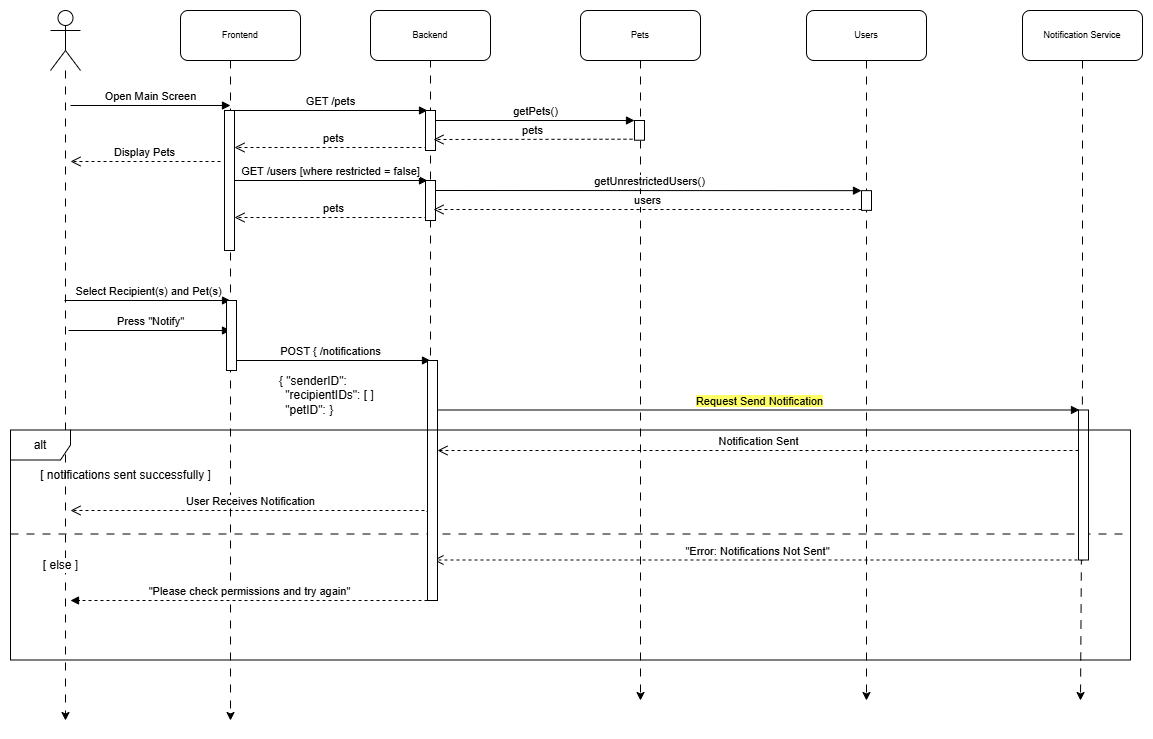

The diagram above was exported from draw.io. Its source (the exported page's mxGraphModel, read from the mxfile embedded in the PNG):
<mxGraphModel dx="2438" dy="2084" grid="1" gridSize="10" guides="1" tooltips="1" connect="1" arrows="1" fold="1" page="1" pageScale="1" pageWidth="850" pageHeight="1100" math="0" shadow="0">
  <root>
    <mxCell id="0" />
    <mxCell id="1" parent="0" />
    <mxCell id="cRPdJByMkj06Cs_HB2aI-1" style="edgeStyle=orthogonalEdgeStyle;rounded=0;orthogonalLoop=1;jettySize=auto;html=1;dashed=1;dashPattern=8 8;" parent="1" edge="1">
      <mxGeometry relative="1" as="geometry">
        <mxPoint x="-390" y="-300" as="targetPoint" />
        <mxPoint x="-390" y="-960" as="sourcePoint" />
      </mxGeometry>
    </mxCell>
    <mxCell id="cRPdJByMkj06Cs_HB2aI-2" style="edgeStyle=orthogonalEdgeStyle;rounded=0;orthogonalLoop=1;jettySize=auto;html=1;dashed=1;dashPattern=8 8;" parent="1" edge="1">
      <mxGeometry relative="1" as="geometry">
        <mxPoint x="-190" y="-501" as="targetPoint" />
        <mxPoint x="-190" y="-961" as="sourcePoint" />
      </mxGeometry>
    </mxCell>
    <mxCell id="cRPdJByMkj06Cs_HB2aI-4" style="edgeStyle=orthogonalEdgeStyle;rounded=0;orthogonalLoop=1;jettySize=auto;html=1;dashed=1;dashPattern=8 8;" parent="1" source="cRPdJByMkj06Cs_HB2aI-11" edge="1">
      <mxGeometry relative="1" as="geometry">
        <mxPoint x="460" y="-320" as="targetPoint" />
      </mxGeometry>
    </mxCell>
    <mxCell id="cRPdJByMkj06Cs_HB2aI-5" style="edgeStyle=orthogonalEdgeStyle;rounded=0;orthogonalLoop=1;jettySize=auto;html=1;dashed=1;dashPattern=8 8;" parent="1" source="cRPdJByMkj06Cs_HB2aI-10" edge="1">
      <mxGeometry relative="1" as="geometry">
        <mxPoint x="246" y="-320" as="targetPoint" />
      </mxGeometry>
    </mxCell>
    <mxCell id="cRPdJByMkj06Cs_HB2aI-6" style="edgeStyle=orthogonalEdgeStyle;rounded=0;orthogonalLoop=1;jettySize=auto;html=1;dashed=1;dashPattern=8 8;" parent="1" source="cRPdJByMkj06Cs_HB2aI-9" edge="1">
      <mxGeometry relative="1" as="geometry">
        <mxPoint x="20" y="-320" as="targetPoint" />
      </mxGeometry>
    </mxCell>
    <mxCell id="cRPdJByMkj06Cs_HB2aI-8" value="" style="shape=umlActor;verticalLabelPosition=bottom;verticalAlign=top;html=1;outlineConnect=0;fontSize=9;" parent="1" vertex="1">
      <mxGeometry x="-570" y="-1010" width="30" height="60" as="geometry" />
    </mxCell>
    <mxCell id="cRPdJByMkj06Cs_HB2aI-9" value="&lt;div&gt;Pets&lt;/div&gt;" style="rounded=1;whiteSpace=wrap;html=1;fontSize=9;" parent="1" vertex="1">
      <mxGeometry x="-40" y="-1010" width="120" height="50" as="geometry" />
    </mxCell>
    <mxCell id="cRPdJByMkj06Cs_HB2aI-10" value="Users" style="rounded=1;whiteSpace=wrap;html=1;fontSize=9;" parent="1" vertex="1">
      <mxGeometry x="186" y="-1010" width="120" height="50" as="geometry" />
    </mxCell>
    <mxCell id="cRPdJByMkj06Cs_HB2aI-11" value="Notification Service" style="rounded=1;whiteSpace=wrap;html=1;fontSize=9;" parent="1" vertex="1">
      <mxGeometry x="402" y="-1010" width="120" height="50" as="geometry" />
    </mxCell>
    <mxCell id="cRPdJByMkj06Cs_HB2aI-12" value="&lt;div&gt;Backend&lt;/div&gt;" style="rounded=1;whiteSpace=wrap;html=1;fontSize=9;" parent="1" vertex="1">
      <mxGeometry x="-250" y="-1010" width="120" height="50" as="geometry" />
    </mxCell>
    <mxCell id="cRPdJByMkj06Cs_HB2aI-13" value="" style="html=1;points=[[0,0,0,0,5],[0,1,0,0,-5],[1,0,0,0,5],[1,1,0,0,-5]];perimeter=orthogonalPerimeter;outlineConnect=0;targetShapes=umlLifeline;portConstraint=eastwest;newEdgeStyle={&quot;curved&quot;:0,&quot;rounded&quot;:0};" parent="1" vertex="1">
      <mxGeometry x="-396" y="-910" width="10" height="140" as="geometry" />
    </mxCell>
    <mxCell id="cRPdJByMkj06Cs_HB2aI-14" value="GET /pets" style="html=1;verticalAlign=bottom;endArrow=block;curved=0;rounded=0;" parent="1" source="cRPdJByMkj06Cs_HB2aI-13" edge="1">
      <mxGeometry width="80" relative="1" as="geometry">
        <mxPoint x="-387" y="-910" as="sourcePoint" />
        <mxPoint x="-193" y="-910" as="targetPoint" />
      </mxGeometry>
    </mxCell>
    <mxCell id="cRPdJByMkj06Cs_HB2aI-15" value="pets" style="html=1;verticalAlign=bottom;endArrow=open;dashed=1;endSize=8;curved=0;rounded=0;" parent="1" edge="1">
      <mxGeometry relative="1" as="geometry">
        <mxPoint x="-187" y="-873" as="sourcePoint" />
        <mxPoint x="-386" y="-873" as="targetPoint" />
      </mxGeometry>
    </mxCell>
    <mxCell id="cRPdJByMkj06Cs_HB2aI-16" value="&lt;span style=&quot;background-color: rgb(255, 255, 102);&quot;&gt;Request Send Notification&lt;/span&gt;" style="html=1;verticalAlign=bottom;endArrow=block;curved=0;rounded=0;" parent="1" source="cRPdJByMkj06Cs_HB2aI-3" edge="1">
      <mxGeometry width="80" relative="1" as="geometry">
        <mxPoint x="-187" y="-610.5" as="sourcePoint" />
        <mxPoint x="459" y="-610.5" as="targetPoint" />
        <mxPoint as="offset" />
      </mxGeometry>
    </mxCell>
    <mxCell id="cRPdJByMkj06Cs_HB2aI-18" value="[ notifications sent successfully ]" style="text;html=1;align=center;verticalAlign=middle;resizable=0;points=[];autosize=1;strokeColor=none;fillColor=default;shadow=0;" parent="1" vertex="1">
      <mxGeometry x="-590" y="-560" width="190" height="30" as="geometry" />
    </mxCell>
    <mxCell id="cRPdJByMkj06Cs_HB2aI-19" value="User Receives Notification" style="html=1;verticalAlign=bottom;endArrow=open;dashed=1;endSize=8;curved=0;rounded=0;" parent="1" edge="1">
      <mxGeometry relative="1" as="geometry">
        <mxPoint x="-190" y="-510" as="sourcePoint" />
        <mxPoint x="-550" y="-510" as="targetPoint" />
      </mxGeometry>
    </mxCell>
    <mxCell id="cRPdJByMkj06Cs_HB2aI-20" value="" style="line;strokeWidth=1;fillColor=none;align=left;verticalAlign=middle;spacingTop=-1;spacingLeft=3;spacingRight=3;rotatable=0;labelPosition=right;points=[];portConstraint=eastwest;strokeColor=inherit;dashed=1;dashPattern=8 8;" parent="1" vertex="1">
      <mxGeometry x="-610" y="-490.5" width="1120" height="8" as="geometry" />
    </mxCell>
    <mxCell id="cRPdJByMkj06Cs_HB2aI-21" value="&quot;Error: Notifications Not Sent&quot;" style="html=1;verticalAlign=bottom;endArrow=open;dashed=1;endSize=8;curved=0;rounded=0;" parent="1" edge="1">
      <mxGeometry relative="1" as="geometry">
        <mxPoint x="463" y="-460.5" as="sourcePoint" />
        <mxPoint x="-187" y="-460.5" as="targetPoint" />
      </mxGeometry>
    </mxCell>
    <mxCell id="cRPdJByMkj06Cs_HB2aI-22" value="&quot;Please check permissions&amp;nbsp;&lt;span style=&quot;background-color: light-dark(#ffffff, var(--ge-dark-color, #121212)); color: light-dark(rgb(0, 0, 0), rgb(255, 255, 255));&quot;&gt;and try again&quot;&lt;/span&gt;" style="html=1;verticalAlign=bottom;endArrow=block;curved=0;rounded=0;dashed=1;" parent="1" edge="1">
      <mxGeometry width="80" relative="1" as="geometry">
        <mxPoint x="-193" y="-420" as="sourcePoint" />
        <mxPoint x="-550" y="-420" as="targetPoint" />
      </mxGeometry>
    </mxCell>
    <mxCell id="cRPdJByMkj06Cs_HB2aI-23" value="" style="html=1;points=[[0,0,0,0,5],[0,1,0,0,-5],[1,0,0,0,5],[1,1,0,0,-5]];perimeter=orthogonalPerimeter;outlineConnect=0;targetShapes=umlLifeline;portConstraint=eastwest;newEdgeStyle={&quot;curved&quot;:0,&quot;rounded&quot;:0};" parent="1" vertex="1">
      <mxGeometry x="-195" y="-910" width="10" height="40" as="geometry" />
    </mxCell>
    <mxCell id="cRPdJByMkj06Cs_HB2aI-24" value="" style="html=1;points=[[0,0,0,0,5],[0,1,0,0,-5],[1,0,0,0,5],[1,1,0,0,-5]];perimeter=orthogonalPerimeter;outlineConnect=0;targetShapes=umlLifeline;portConstraint=eastwest;newEdgeStyle={&quot;curved&quot;:0,&quot;rounded&quot;:0};" parent="1" vertex="1">
      <mxGeometry x="458" y="-610.5" width="10" height="150" as="geometry" />
    </mxCell>
    <mxCell id="cRPdJByMkj06Cs_HB2aI-25" value="&lt;div&gt;Frontend&lt;/div&gt;" style="rounded=1;whiteSpace=wrap;html=1;fontSize=9;" parent="1" vertex="1">
      <mxGeometry x="-440" y="-1010" width="120" height="50" as="geometry" />
    </mxCell>
    <mxCell id="cRPdJByMkj06Cs_HB2aI-26" value="Open Main Screen" style="html=1;verticalAlign=bottom;endArrow=block;curved=0;rounded=0;" parent="1" edge="1">
      <mxGeometry width="80" relative="1" as="geometry">
        <mxPoint x="-550" y="-915" as="sourcePoint" />
        <mxPoint x="-390" y="-915" as="targetPoint" />
      </mxGeometry>
    </mxCell>
    <mxCell id="cRPdJByMkj06Cs_HB2aI-27" value="getPets()" style="html=1;verticalAlign=bottom;endArrow=block;curved=0;rounded=0;" parent="1" target="cRPdJByMkj06Cs_HB2aI-29" edge="1">
      <mxGeometry x="0.0007" width="80" relative="1" as="geometry">
        <mxPoint x="-185" y="-899.9999999999998" as="sourcePoint" />
        <mxPoint x="8" y="-900" as="targetPoint" />
        <mxPoint as="offset" />
      </mxGeometry>
    </mxCell>
    <mxCell id="cRPdJByMkj06Cs_HB2aI-28" value="pets" style="html=1;verticalAlign=bottom;endArrow=open;dashed=1;endSize=8;curved=0;rounded=0;" parent="1" edge="1">
      <mxGeometry relative="1" as="geometry">
        <mxPoint x="12" y="-881.29" as="sourcePoint" />
        <mxPoint x="-187" y="-881" as="targetPoint" />
      </mxGeometry>
    </mxCell>
    <mxCell id="cRPdJByMkj06Cs_HB2aI-29" value="" style="html=1;points=[[0,0,0,0,5],[0,1,0,0,-5],[1,0,0,0,5],[1,1,0,0,-5]];perimeter=orthogonalPerimeter;outlineConnect=0;targetShapes=umlLifeline;portConstraint=eastwest;newEdgeStyle={&quot;curved&quot;:0,&quot;rounded&quot;:0};" parent="1" vertex="1">
      <mxGeometry x="14" y="-900" width="10" height="19.71" as="geometry" />
    </mxCell>
    <mxCell id="cRPdJByMkj06Cs_HB2aI-30" value="Display Pets" style="html=1;verticalAlign=bottom;endArrow=open;dashed=1;endSize=8;curved=0;rounded=0;" parent="1" edge="1">
      <mxGeometry relative="1" as="geometry">
        <mxPoint x="-400" y="-859" as="sourcePoint" />
        <mxPoint x="-550" y="-859" as="targetPoint" />
      </mxGeometry>
    </mxCell>
    <mxCell id="cRPdJByMkj06Cs_HB2aI-31" value="GET /users [where restricted = false]" style="html=1;verticalAlign=bottom;endArrow=block;curved=0;rounded=0;" parent="1" edge="1">
      <mxGeometry width="80" relative="1" as="geometry">
        <mxPoint x="-386" y="-840" as="sourcePoint" />
        <mxPoint x="-193" y="-840" as="targetPoint" />
      </mxGeometry>
    </mxCell>
    <mxCell id="cRPdJByMkj06Cs_HB2aI-32" value="pets" style="html=1;verticalAlign=bottom;endArrow=open;dashed=1;endSize=8;curved=0;rounded=0;" parent="1" edge="1">
      <mxGeometry relative="1" as="geometry">
        <mxPoint x="-187" y="-803" as="sourcePoint" />
        <mxPoint x="-386" y="-803" as="targetPoint" />
      </mxGeometry>
    </mxCell>
    <mxCell id="cRPdJByMkj06Cs_HB2aI-33" value="" style="html=1;points=[[0,0,0,0,5],[0,1,0,0,-5],[1,0,0,0,5],[1,1,0,0,-5]];perimeter=orthogonalPerimeter;outlineConnect=0;targetShapes=umlLifeline;portConstraint=eastwest;newEdgeStyle={&quot;curved&quot;:0,&quot;rounded&quot;:0};" parent="1" vertex="1">
      <mxGeometry x="-195" y="-840" width="10" height="40" as="geometry" />
    </mxCell>
    <mxCell id="cRPdJByMkj06Cs_HB2aI-34" value="getUnrestrictedUsers()" style="html=1;verticalAlign=bottom;endArrow=block;curved=0;rounded=0;" parent="1" target="cRPdJByMkj06Cs_HB2aI-36" edge="1">
      <mxGeometry x="0.0007" width="80" relative="1" as="geometry">
        <mxPoint x="-185" y="-829.9999999999998" as="sourcePoint" />
        <mxPoint x="8" y="-830" as="targetPoint" />
        <mxPoint as="offset" />
      </mxGeometry>
    </mxCell>
    <mxCell id="cRPdJByMkj06Cs_HB2aI-35" value="users" style="html=1;verticalAlign=bottom;endArrow=open;dashed=1;endSize=8;curved=0;rounded=0;" parent="1" source="cRPdJByMkj06Cs_HB2aI-36" edge="1">
      <mxGeometry relative="1" as="geometry">
        <mxPoint x="12" y="-811.29" as="sourcePoint" />
        <mxPoint x="-187" y="-811" as="targetPoint" />
      </mxGeometry>
    </mxCell>
    <mxCell id="cRPdJByMkj06Cs_HB2aI-36" value="" style="html=1;points=[[0,0,0,0,5],[0,1,0,0,-5],[1,0,0,0,5],[1,1,0,0,-5]];perimeter=orthogonalPerimeter;outlineConnect=0;targetShapes=umlLifeline;portConstraint=eastwest;newEdgeStyle={&quot;curved&quot;:0,&quot;rounded&quot;:0};" parent="1" vertex="1">
      <mxGeometry x="241" y="-829.85" width="10" height="19.71" as="geometry" />
    </mxCell>
    <mxCell id="cRPdJByMkj06Cs_HB2aI-37" value="Select Recipient(s) and Pet(s)" style="html=1;verticalAlign=bottom;endArrow=block;curved=0;rounded=0;" parent="1" edge="1">
      <mxGeometry width="80" relative="1" as="geometry">
        <mxPoint x="-556" y="-720" as="sourcePoint" />
        <mxPoint x="-390" y="-720" as="targetPoint" />
      </mxGeometry>
    </mxCell>
    <mxCell id="cRPdJByMkj06Cs_HB2aI-38" value="Press &quot;Notify&quot;" style="html=1;verticalAlign=bottom;endArrow=block;curved=0;rounded=0;" parent="1" edge="1">
      <mxGeometry width="80" relative="1" as="geometry">
        <mxPoint x="-552" y="-690" as="sourcePoint" />
        <mxPoint x="-390" y="-690" as="targetPoint" />
      </mxGeometry>
    </mxCell>
    <mxCell id="cRPdJByMkj06Cs_HB2aI-39" value="POST { /notifications" style="html=1;verticalAlign=bottom;endArrow=block;curved=0;rounded=0;" parent="1" edge="1">
      <mxGeometry width="80" relative="1" as="geometry">
        <mxPoint x="-390" y="-660" as="sourcePoint" />
        <mxPoint x="-190" y="-660" as="targetPoint" />
        <mxPoint as="offset" />
      </mxGeometry>
    </mxCell>
    <mxCell id="cRPdJByMkj06Cs_HB2aI-40" value="&lt;span class=&quot;hljs-punctuation&quot;&gt;{&amp;nbsp;&lt;/span&gt;&lt;span class=&quot;hljs-attr&quot;&gt;&quot;senderID&quot;&lt;/span&gt;&lt;span class=&quot;hljs-punctuation&quot;&gt;:&lt;/span&gt;&amp;nbsp;&lt;div&gt;&lt;span style=&quot;background-color: transparent; color: light-dark(rgb(0, 0, 0), rgb(255, 255, 255));&quot; class=&quot;hljs-attr&quot;&gt;&amp;nbsp; &amp;nbsp; &amp;nbsp; &amp;nbsp; &amp;nbsp;&quot;recipientIDs&quot;&lt;/span&gt;&lt;span style=&quot;background-color: transparent; color: light-dark(rgb(0, 0, 0), rgb(255, 255, 255));&quot; class=&quot;hljs-punctuation&quot;&gt;:&lt;/span&gt;&lt;span style=&quot;background-color: transparent; color: light-dark(rgb(0, 0, 0), rgb(255, 255, 255));&quot;&gt;&amp;nbsp;[ ]&lt;/span&gt;&lt;div&gt;&lt;div style=&quot;text-align: left;&quot;&gt;&lt;span class=&quot;hljs-attr&quot;&gt;&lt;span style=&quot;white-space: pre;&quot;&gt;&#09;&lt;/span&gt;&amp;nbsp;&quot;petID&quot;&lt;/span&gt;&lt;span class=&quot;hljs-punctuation&quot;&gt;:&lt;/span&gt;&amp;nbsp;&lt;span style=&quot;background-color: transparent; color: light-dark(rgb(0, 0, 0), rgb(255, 255, 255)); text-align: center;&quot;&gt;}&lt;/span&gt;&lt;/div&gt;&lt;/div&gt;&lt;/div&gt;" style="text;html=1;align=center;verticalAlign=middle;resizable=0;points=[];autosize=1;strokeColor=none;fillColor=none;" parent="1" vertex="1">
      <mxGeometry x="-376" y="-655" width="140" height="60" as="geometry" />
    </mxCell>
    <mxCell id="cRPdJByMkj06Cs_HB2aI-41" value="Notification Sent" style="html=1;verticalAlign=bottom;endArrow=open;dashed=1;endSize=8;curved=0;rounded=0;" parent="1" source="cRPdJByMkj06Cs_HB2aI-24" edge="1">
      <mxGeometry relative="1" as="geometry">
        <mxPoint x="177" y="-570" as="sourcePoint" />
        <mxPoint x="-183" y="-570" as="targetPoint" />
      </mxGeometry>
    </mxCell>
    <mxCell id="cRPdJByMkj06Cs_HB2aI-42" value="" style="edgeStyle=orthogonalEdgeStyle;rounded=0;orthogonalLoop=1;jettySize=auto;html=1;dashed=1;dashPattern=8 8;" parent="1" source="cRPdJByMkj06Cs_HB2aI-8" edge="1">
      <mxGeometry relative="1" as="geometry">
        <mxPoint x="-555" y="-300" as="targetPoint" />
        <mxPoint x="-555" y="-950" as="sourcePoint" />
      </mxGeometry>
    </mxCell>
    <mxCell id="cRPdJByMkj06Cs_HB2aI-43" value="[ else ]" style="text;html=1;align=center;verticalAlign=middle;resizable=0;points=[];autosize=1;strokeColor=none;fillColor=none;labelBackgroundColor=default;" parent="1" vertex="1">
      <mxGeometry x="-590" y="-470" width="60" height="30" as="geometry" />
    </mxCell>
    <mxCell id="cRPdJByMkj06Cs_HB2aI-3" value="" style="html=1;points=[[0,0,0,0,5],[0,1,0,0,-5],[1,0,0,0,5],[1,1,0,0,-5]];perimeter=orthogonalPerimeter;outlineConnect=0;targetShapes=umlLifeline;portConstraint=eastwest;newEdgeStyle={&quot;curved&quot;:0,&quot;rounded&quot;:0};" parent="1" vertex="1">
      <mxGeometry x="-193" y="-660" width="10" height="240" as="geometry" />
    </mxCell>
    <mxCell id="cRPdJByMkj06Cs_HB2aI-17" value="alt" style="shape=umlFrame;whiteSpace=wrap;html=1;pointerEvents=0;" parent="1" vertex="1">
      <mxGeometry x="-610" y="-590.5" width="1120" height="230" as="geometry" />
    </mxCell>
    <mxCell id="mkYrqm2MFpWRkDtuGDf0-1" value="" style="html=1;points=[[0,0,0,0,5],[0,1,0,0,-5],[1,0,0,0,5],[1,1,0,0,-5]];perimeter=orthogonalPerimeter;outlineConnect=0;targetShapes=umlLifeline;portConstraint=eastwest;newEdgeStyle={&quot;curved&quot;:0,&quot;rounded&quot;:0};" parent="1" vertex="1">
      <mxGeometry x="-394" y="-720" width="10" height="70" as="geometry" />
    </mxCell>
  </root>
</mxGraphModel>